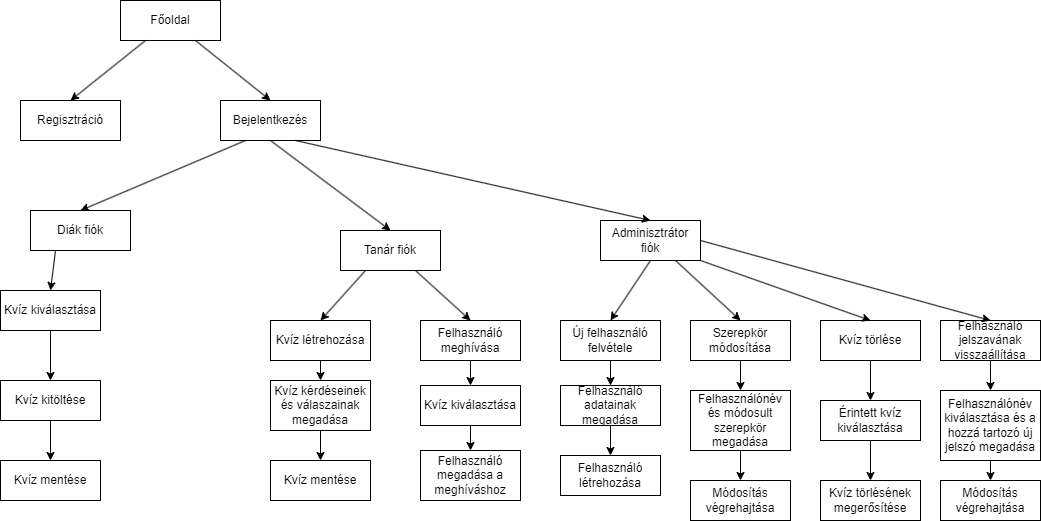

The diagram above was exported from draw.io. Its source (the exported page's mxGraphModel, read from the mxfile embedded in the PNG):
<mxGraphModel dx="1114" dy="584" grid="1" gridSize="10" guides="1" tooltips="1" connect="1" arrows="1" fold="1" page="1" pageScale="1" pageWidth="827" pageHeight="1169" math="0" shadow="0">
  <root>
    <mxCell id="0" />
    <mxCell id="1" parent="0" />
    <mxCell id="tH0oW_nubhxdFMu5iRor-1" value="Főoldal" style="rounded=0;whiteSpace=wrap;html=1;" vertex="1" parent="1">
      <mxGeometry x="180" y="80" width="100" height="40" as="geometry" />
    </mxCell>
    <mxCell id="tH0oW_nubhxdFMu5iRor-3" value="Bejelentkezés" style="rounded=0;whiteSpace=wrap;html=1;" vertex="1" parent="1">
      <mxGeometry x="280" y="180" width="100" height="40" as="geometry" />
    </mxCell>
    <mxCell id="tH0oW_nubhxdFMu5iRor-4" value="Regisztráció" style="rounded=0;whiteSpace=wrap;html=1;" vertex="1" parent="1">
      <mxGeometry x="80" y="180" width="100" height="40" as="geometry" />
    </mxCell>
    <mxCell id="tH0oW_nubhxdFMu5iRor-5" value="Adminisztrátor fiók" style="rounded=0;whiteSpace=wrap;html=1;" vertex="1" parent="1">
      <mxGeometry x="660" y="300" width="100" height="40" as="geometry" />
    </mxCell>
    <mxCell id="tH0oW_nubhxdFMu5iRor-6" value="Tanár fiók" style="rounded=0;whiteSpace=wrap;html=1;" vertex="1" parent="1">
      <mxGeometry x="400" y="310" width="100" height="40" as="geometry" />
    </mxCell>
    <mxCell id="tH0oW_nubhxdFMu5iRor-7" value="Diák fiók" style="rounded=0;whiteSpace=wrap;html=1;" vertex="1" parent="1">
      <mxGeometry x="90" y="290" width="100" height="40" as="geometry" />
    </mxCell>
    <mxCell id="tH0oW_nubhxdFMu5iRor-8" value="" style="endArrow=classic;html=1;rounded=0;exitX=0.25;exitY=1;exitDx=0;exitDy=0;entryX=0.5;entryY=0;entryDx=0;entryDy=0;" edge="1" parent="1" source="tH0oW_nubhxdFMu5iRor-1" target="tH0oW_nubhxdFMu5iRor-4">
      <mxGeometry width="50" height="50" relative="1" as="geometry">
        <mxPoint x="220" y="200" as="sourcePoint" />
        <mxPoint x="270" y="150" as="targetPoint" />
      </mxGeometry>
    </mxCell>
    <mxCell id="tH0oW_nubhxdFMu5iRor-9" value="" style="endArrow=classic;html=1;rounded=0;exitX=0.75;exitY=1;exitDx=0;exitDy=0;entryX=0.5;entryY=0;entryDx=0;entryDy=0;" edge="1" parent="1" source="tH0oW_nubhxdFMu5iRor-1" target="tH0oW_nubhxdFMu5iRor-3">
      <mxGeometry width="50" height="50" relative="1" as="geometry">
        <mxPoint x="215" y="130" as="sourcePoint" />
        <mxPoint x="140" y="190" as="targetPoint" />
      </mxGeometry>
    </mxCell>
    <mxCell id="tH0oW_nubhxdFMu5iRor-10" value="" style="endArrow=classic;html=1;rounded=0;exitX=0.25;exitY=1;exitDx=0;exitDy=0;entryX=0.5;entryY=0;entryDx=0;entryDy=0;" edge="1" parent="1" source="tH0oW_nubhxdFMu5iRor-3" target="tH0oW_nubhxdFMu5iRor-7">
      <mxGeometry width="50" height="50" relative="1" as="geometry">
        <mxPoint x="225" y="140" as="sourcePoint" />
        <mxPoint x="150" y="200" as="targetPoint" />
      </mxGeometry>
    </mxCell>
    <mxCell id="tH0oW_nubhxdFMu5iRor-11" value="" style="endArrow=classic;html=1;rounded=0;exitX=0.5;exitY=1;exitDx=0;exitDy=0;entryX=0.5;entryY=0;entryDx=0;entryDy=0;" edge="1" parent="1" source="tH0oW_nubhxdFMu5iRor-3" target="tH0oW_nubhxdFMu5iRor-6">
      <mxGeometry width="50" height="50" relative="1" as="geometry">
        <mxPoint x="235" y="150" as="sourcePoint" />
        <mxPoint x="160" y="210" as="targetPoint" />
      </mxGeometry>
    </mxCell>
    <mxCell id="tH0oW_nubhxdFMu5iRor-12" value="" style="endArrow=classic;html=1;rounded=0;exitX=0.75;exitY=1;exitDx=0;exitDy=0;entryX=0.5;entryY=0;entryDx=0;entryDy=0;" edge="1" parent="1" source="tH0oW_nubhxdFMu5iRor-3" target="tH0oW_nubhxdFMu5iRor-5">
      <mxGeometry width="50" height="50" relative="1" as="geometry">
        <mxPoint x="245" y="160" as="sourcePoint" />
        <mxPoint x="170" y="220" as="targetPoint" />
      </mxGeometry>
    </mxCell>
    <mxCell id="tH0oW_nubhxdFMu5iRor-13" value="Kvíz kiválasztása" style="rounded=0;whiteSpace=wrap;html=1;" vertex="1" parent="1">
      <mxGeometry x="60" y="370" width="100" height="40" as="geometry" />
    </mxCell>
    <mxCell id="tH0oW_nubhxdFMu5iRor-14" value="" style="endArrow=classic;html=1;rounded=0;exitX=0.25;exitY=1;exitDx=0;exitDy=0;entryX=0.5;entryY=0;entryDx=0;entryDy=0;" edge="1" parent="1" source="tH0oW_nubhxdFMu5iRor-7" target="tH0oW_nubhxdFMu5iRor-13">
      <mxGeometry width="50" height="50" relative="1" as="geometry">
        <mxPoint x="315" y="230" as="sourcePoint" />
        <mxPoint x="240" y="310" as="targetPoint" />
      </mxGeometry>
    </mxCell>
    <mxCell id="tH0oW_nubhxdFMu5iRor-15" value="Kvíz kitöltése" style="rounded=0;whiteSpace=wrap;html=1;" vertex="1" parent="1">
      <mxGeometry x="60" y="460" width="100" height="40" as="geometry" />
    </mxCell>
    <mxCell id="tH0oW_nubhxdFMu5iRor-16" value="Kvíz mentése" style="rounded=0;whiteSpace=wrap;html=1;" vertex="1" parent="1">
      <mxGeometry x="60" y="540" width="100" height="40" as="geometry" />
    </mxCell>
    <mxCell id="tH0oW_nubhxdFMu5iRor-17" value="" style="endArrow=classic;html=1;rounded=0;exitX=0.5;exitY=1;exitDx=0;exitDy=0;entryX=0.5;entryY=0;entryDx=0;entryDy=0;" edge="1" parent="1" source="tH0oW_nubhxdFMu5iRor-13" target="tH0oW_nubhxdFMu5iRor-15">
      <mxGeometry width="50" height="50" relative="1" as="geometry">
        <mxPoint x="215" y="350" as="sourcePoint" />
        <mxPoint x="180" y="400" as="targetPoint" />
      </mxGeometry>
    </mxCell>
    <mxCell id="tH0oW_nubhxdFMu5iRor-18" value="" style="endArrow=classic;html=1;rounded=0;exitX=0.5;exitY=1;exitDx=0;exitDy=0;entryX=0.5;entryY=0;entryDx=0;entryDy=0;" edge="1" parent="1" source="tH0oW_nubhxdFMu5iRor-15" target="tH0oW_nubhxdFMu5iRor-16">
      <mxGeometry width="50" height="50" relative="1" as="geometry">
        <mxPoint x="225" y="360" as="sourcePoint" />
        <mxPoint x="190" y="410" as="targetPoint" />
      </mxGeometry>
    </mxCell>
    <mxCell id="tH0oW_nubhxdFMu5iRor-19" value="Kvíz létrehozása" style="rounded=0;whiteSpace=wrap;html=1;" vertex="1" parent="1">
      <mxGeometry x="330" y="400" width="100" height="40" as="geometry" />
    </mxCell>
    <mxCell id="tH0oW_nubhxdFMu5iRor-20" value="Felhasználó meghívása" style="rounded=0;whiteSpace=wrap;html=1;" vertex="1" parent="1">
      <mxGeometry x="480" y="400" width="100" height="40" as="geometry" />
    </mxCell>
    <mxCell id="tH0oW_nubhxdFMu5iRor-21" value="Kvíz kérdéseinek és válaszainak megadása" style="rounded=0;whiteSpace=wrap;html=1;" vertex="1" parent="1">
      <mxGeometry x="330" y="460" width="100" height="50" as="geometry" />
    </mxCell>
    <mxCell id="tH0oW_nubhxdFMu5iRor-22" value="Kvíz mentése" style="rounded=0;whiteSpace=wrap;html=1;" vertex="1" parent="1">
      <mxGeometry x="330" y="540" width="100" height="40" as="geometry" />
    </mxCell>
    <mxCell id="tH0oW_nubhxdFMu5iRor-23" value="" style="endArrow=classic;html=1;rounded=0;exitX=0.25;exitY=1;exitDx=0;exitDy=0;entryX=0.5;entryY=0;entryDx=0;entryDy=0;" edge="1" parent="1" source="tH0oW_nubhxdFMu5iRor-6" target="tH0oW_nubhxdFMu5iRor-19">
      <mxGeometry width="50" height="50" relative="1" as="geometry">
        <mxPoint x="340" y="230" as="sourcePoint" />
        <mxPoint x="460" y="320" as="targetPoint" />
      </mxGeometry>
    </mxCell>
    <mxCell id="tH0oW_nubhxdFMu5iRor-24" value="" style="endArrow=classic;html=1;rounded=0;exitX=0.5;exitY=1;exitDx=0;exitDy=0;entryX=0.5;entryY=0;entryDx=0;entryDy=0;" edge="1" parent="1" source="tH0oW_nubhxdFMu5iRor-19" target="tH0oW_nubhxdFMu5iRor-21">
      <mxGeometry width="50" height="50" relative="1" as="geometry">
        <mxPoint x="350" y="240" as="sourcePoint" />
        <mxPoint x="470" y="330" as="targetPoint" />
      </mxGeometry>
    </mxCell>
    <mxCell id="tH0oW_nubhxdFMu5iRor-25" value="" style="endArrow=classic;html=1;rounded=0;exitX=0.5;exitY=1;exitDx=0;exitDy=0;entryX=0.5;entryY=0;entryDx=0;entryDy=0;" edge="1" parent="1" source="tH0oW_nubhxdFMu5iRor-21" target="tH0oW_nubhxdFMu5iRor-22">
      <mxGeometry width="50" height="50" relative="1" as="geometry">
        <mxPoint x="360" y="250" as="sourcePoint" />
        <mxPoint x="480" y="340" as="targetPoint" />
      </mxGeometry>
    </mxCell>
    <mxCell id="tH0oW_nubhxdFMu5iRor-26" value="" style="endArrow=classic;html=1;rounded=0;exitX=0.75;exitY=1;exitDx=0;exitDy=0;entryX=0.5;entryY=0;entryDx=0;entryDy=0;" edge="1" parent="1" source="tH0oW_nubhxdFMu5iRor-6" target="tH0oW_nubhxdFMu5iRor-20">
      <mxGeometry width="50" height="50" relative="1" as="geometry">
        <mxPoint x="370" y="260" as="sourcePoint" />
        <mxPoint x="490" y="350" as="targetPoint" />
      </mxGeometry>
    </mxCell>
    <mxCell id="tH0oW_nubhxdFMu5iRor-27" value="Kvíz kiválasztása" style="rounded=0;whiteSpace=wrap;html=1;" vertex="1" parent="1">
      <mxGeometry x="480" y="465" width="100" height="40" as="geometry" />
    </mxCell>
    <mxCell id="tH0oW_nubhxdFMu5iRor-28" value="Felhasználó megadása a meghíváshoz" style="rounded=0;whiteSpace=wrap;html=1;" vertex="1" parent="1">
      <mxGeometry x="480" y="530" width="100" height="50" as="geometry" />
    </mxCell>
    <mxCell id="tH0oW_nubhxdFMu5iRor-29" value="" style="endArrow=classic;html=1;rounded=0;exitX=0.5;exitY=1;exitDx=0;exitDy=0;entryX=0.5;entryY=0;entryDx=0;entryDy=0;" edge="1" parent="1" source="tH0oW_nubhxdFMu5iRor-20" target="tH0oW_nubhxdFMu5iRor-27">
      <mxGeometry width="50" height="50" relative="1" as="geometry">
        <mxPoint x="485" y="360" as="sourcePoint" />
        <mxPoint x="540" y="410" as="targetPoint" />
      </mxGeometry>
    </mxCell>
    <mxCell id="tH0oW_nubhxdFMu5iRor-30" value="" style="endArrow=classic;html=1;rounded=0;exitX=0.5;exitY=1;exitDx=0;exitDy=0;entryX=0.5;entryY=0;entryDx=0;entryDy=0;" edge="1" parent="1" source="tH0oW_nubhxdFMu5iRor-27" target="tH0oW_nubhxdFMu5iRor-28">
      <mxGeometry width="50" height="50" relative="1" as="geometry">
        <mxPoint x="495" y="370" as="sourcePoint" />
        <mxPoint x="550" y="420" as="targetPoint" />
      </mxGeometry>
    </mxCell>
    <mxCell id="tH0oW_nubhxdFMu5iRor-31" value="Új felhasználó felvétele" style="rounded=0;whiteSpace=wrap;html=1;" vertex="1" parent="1">
      <mxGeometry x="620" y="400" width="100" height="40" as="geometry" />
    </mxCell>
    <mxCell id="tH0oW_nubhxdFMu5iRor-32" value="Szerepkör módosítása" style="rounded=0;whiteSpace=wrap;html=1;" vertex="1" parent="1">
      <mxGeometry x="750" y="400" width="100" height="40" as="geometry" />
    </mxCell>
    <mxCell id="tH0oW_nubhxdFMu5iRor-33" value="Kvíz törlése" style="rounded=0;whiteSpace=wrap;html=1;" vertex="1" parent="1">
      <mxGeometry x="880" y="400" width="100" height="40" as="geometry" />
    </mxCell>
    <mxCell id="tH0oW_nubhxdFMu5iRor-34" value="Felhasználó jelszavának visszaállítása" style="rounded=0;whiteSpace=wrap;html=1;" vertex="1" parent="1">
      <mxGeometry x="1000" y="400" width="100" height="40" as="geometry" />
    </mxCell>
    <mxCell id="tH0oW_nubhxdFMu5iRor-35" value="" style="endArrow=classic;html=1;rounded=0;exitX=0.5;exitY=1;exitDx=0;exitDy=0;entryX=0.5;entryY=0;entryDx=0;entryDy=0;" edge="1" parent="1" source="tH0oW_nubhxdFMu5iRor-5" target="tH0oW_nubhxdFMu5iRor-31">
      <mxGeometry width="50" height="50" relative="1" as="geometry">
        <mxPoint x="365" y="230" as="sourcePoint" />
        <mxPoint x="720" y="310" as="targetPoint" />
      </mxGeometry>
    </mxCell>
    <mxCell id="tH0oW_nubhxdFMu5iRor-36" value="" style="endArrow=classic;html=1;rounded=0;exitX=0.75;exitY=1;exitDx=0;exitDy=0;entryX=0.5;entryY=0;entryDx=0;entryDy=0;" edge="1" parent="1" source="tH0oW_nubhxdFMu5iRor-5" target="tH0oW_nubhxdFMu5iRor-32">
      <mxGeometry width="50" height="50" relative="1" as="geometry">
        <mxPoint x="720" y="350" as="sourcePoint" />
        <mxPoint x="680" y="410" as="targetPoint" />
      </mxGeometry>
    </mxCell>
    <mxCell id="tH0oW_nubhxdFMu5iRor-37" value="" style="endArrow=classic;html=1;rounded=0;exitX=1;exitY=1;exitDx=0;exitDy=0;entryX=0.5;entryY=0;entryDx=0;entryDy=0;" edge="1" parent="1" source="tH0oW_nubhxdFMu5iRor-5" target="tH0oW_nubhxdFMu5iRor-33">
      <mxGeometry width="50" height="50" relative="1" as="geometry">
        <mxPoint x="730" y="360" as="sourcePoint" />
        <mxPoint x="690" y="420" as="targetPoint" />
      </mxGeometry>
    </mxCell>
    <mxCell id="tH0oW_nubhxdFMu5iRor-38" value="" style="endArrow=classic;html=1;rounded=0;exitX=1;exitY=0.5;exitDx=0;exitDy=0;entryX=0.5;entryY=0;entryDx=0;entryDy=0;" edge="1" parent="1" source="tH0oW_nubhxdFMu5iRor-5" target="tH0oW_nubhxdFMu5iRor-34">
      <mxGeometry width="50" height="50" relative="1" as="geometry">
        <mxPoint x="740" y="370" as="sourcePoint" />
        <mxPoint x="700" y="430" as="targetPoint" />
      </mxGeometry>
    </mxCell>
    <mxCell id="tH0oW_nubhxdFMu5iRor-39" value="Felhasználó adatainak megadása" style="rounded=0;whiteSpace=wrap;html=1;" vertex="1" parent="1">
      <mxGeometry x="620" y="465" width="100" height="40" as="geometry" />
    </mxCell>
    <mxCell id="tH0oW_nubhxdFMu5iRor-40" value="Felhasználó létrehozása" style="rounded=0;whiteSpace=wrap;html=1;" vertex="1" parent="1">
      <mxGeometry x="620" y="535" width="100" height="40" as="geometry" />
    </mxCell>
    <mxCell id="tH0oW_nubhxdFMu5iRor-41" value="Felhasználónév és módosult szerepkör megadása" style="rounded=0;whiteSpace=wrap;html=1;" vertex="1" parent="1">
      <mxGeometry x="750" y="470" width="100" height="60" as="geometry" />
    </mxCell>
    <mxCell id="tH0oW_nubhxdFMu5iRor-42" value="Módosítás végrehajtása" style="rounded=0;whiteSpace=wrap;html=1;" vertex="1" parent="1">
      <mxGeometry x="750" y="560" width="100" height="40" as="geometry" />
    </mxCell>
    <mxCell id="tH0oW_nubhxdFMu5iRor-43" value="" style="endArrow=classic;html=1;rounded=0;exitX=0.5;exitY=1;exitDx=0;exitDy=0;entryX=0.5;entryY=0;entryDx=0;entryDy=0;" edge="1" parent="1" source="tH0oW_nubhxdFMu5iRor-31" target="tH0oW_nubhxdFMu5iRor-39">
      <mxGeometry width="50" height="50" relative="1" as="geometry">
        <mxPoint x="720" y="350" as="sourcePoint" />
        <mxPoint x="680" y="410" as="targetPoint" />
      </mxGeometry>
    </mxCell>
    <mxCell id="tH0oW_nubhxdFMu5iRor-44" value="" style="endArrow=classic;html=1;rounded=0;exitX=0.5;exitY=1;exitDx=0;exitDy=0;entryX=0.5;entryY=0;entryDx=0;entryDy=0;" edge="1" parent="1" source="tH0oW_nubhxdFMu5iRor-39" target="tH0oW_nubhxdFMu5iRor-40">
      <mxGeometry width="50" height="50" relative="1" as="geometry">
        <mxPoint x="680" y="450" as="sourcePoint" />
        <mxPoint x="680" y="475" as="targetPoint" />
      </mxGeometry>
    </mxCell>
    <mxCell id="tH0oW_nubhxdFMu5iRor-45" value="" style="endArrow=classic;html=1;rounded=0;exitX=0.5;exitY=1;exitDx=0;exitDy=0;entryX=0.5;entryY=0;entryDx=0;entryDy=0;" edge="1" parent="1" source="tH0oW_nubhxdFMu5iRor-32" target="tH0oW_nubhxdFMu5iRor-41">
      <mxGeometry width="50" height="50" relative="1" as="geometry">
        <mxPoint x="690" y="460" as="sourcePoint" />
        <mxPoint x="690" y="485" as="targetPoint" />
      </mxGeometry>
    </mxCell>
    <mxCell id="tH0oW_nubhxdFMu5iRor-46" value="" style="endArrow=classic;html=1;rounded=0;exitX=0.5;exitY=1;exitDx=0;exitDy=0;entryX=0.5;entryY=0;entryDx=0;entryDy=0;" edge="1" parent="1" source="tH0oW_nubhxdFMu5iRor-41" target="tH0oW_nubhxdFMu5iRor-42">
      <mxGeometry width="50" height="50" relative="1" as="geometry">
        <mxPoint x="700" y="470" as="sourcePoint" />
        <mxPoint x="700" y="495" as="targetPoint" />
      </mxGeometry>
    </mxCell>
    <mxCell id="tH0oW_nubhxdFMu5iRor-47" value="Érintett kvíz kiválasztása" style="rounded=0;whiteSpace=wrap;html=1;" vertex="1" parent="1">
      <mxGeometry x="880" y="480" width="100" height="40" as="geometry" />
    </mxCell>
    <mxCell id="tH0oW_nubhxdFMu5iRor-48" value="Kvíz törlésének megerősítése" style="rounded=0;whiteSpace=wrap;html=1;" vertex="1" parent="1">
      <mxGeometry x="880" y="560" width="100" height="40" as="geometry" />
    </mxCell>
    <mxCell id="tH0oW_nubhxdFMu5iRor-49" value="" style="endArrow=classic;html=1;rounded=0;exitX=0.5;exitY=1;exitDx=0;exitDy=0;entryX=0.5;entryY=0;entryDx=0;entryDy=0;" edge="1" parent="1" source="tH0oW_nubhxdFMu5iRor-33" target="tH0oW_nubhxdFMu5iRor-47">
      <mxGeometry width="50" height="50" relative="1" as="geometry">
        <mxPoint x="810" y="450" as="sourcePoint" />
        <mxPoint x="810" y="480" as="targetPoint" />
      </mxGeometry>
    </mxCell>
    <mxCell id="tH0oW_nubhxdFMu5iRor-50" value="" style="endArrow=classic;html=1;rounded=0;exitX=0.5;exitY=1;exitDx=0;exitDy=0;entryX=0.5;entryY=0;entryDx=0;entryDy=0;" edge="1" parent="1" source="tH0oW_nubhxdFMu5iRor-47" target="tH0oW_nubhxdFMu5iRor-48">
      <mxGeometry width="50" height="50" relative="1" as="geometry">
        <mxPoint x="820" y="460" as="sourcePoint" />
        <mxPoint x="820" y="490" as="targetPoint" />
      </mxGeometry>
    </mxCell>
    <mxCell id="tH0oW_nubhxdFMu5iRor-51" value="Felhasználónév kiválasztása és a hozzá tartozó új jelszó megadása" style="rounded=0;whiteSpace=wrap;html=1;" vertex="1" parent="1">
      <mxGeometry x="1000" y="470" width="100" height="70" as="geometry" />
    </mxCell>
    <mxCell id="tH0oW_nubhxdFMu5iRor-52" value="Módosítás végrehajtása" style="rounded=0;whiteSpace=wrap;html=1;" vertex="1" parent="1">
      <mxGeometry x="1000" y="560" width="100" height="40" as="geometry" />
    </mxCell>
    <mxCell id="tH0oW_nubhxdFMu5iRor-53" value="" style="endArrow=classic;html=1;rounded=0;exitX=0.5;exitY=1;exitDx=0;exitDy=0;entryX=0.5;entryY=0;entryDx=0;entryDy=0;" edge="1" parent="1" source="tH0oW_nubhxdFMu5iRor-34" target="tH0oW_nubhxdFMu5iRor-51">
      <mxGeometry width="50" height="50" relative="1" as="geometry">
        <mxPoint x="940" y="450" as="sourcePoint" />
        <mxPoint x="940" y="490" as="targetPoint" />
      </mxGeometry>
    </mxCell>
    <mxCell id="tH0oW_nubhxdFMu5iRor-54" value="" style="endArrow=classic;html=1;rounded=0;exitX=0.5;exitY=1;exitDx=0;exitDy=0;entryX=0.5;entryY=0;entryDx=0;entryDy=0;" edge="1" parent="1" source="tH0oW_nubhxdFMu5iRor-51" target="tH0oW_nubhxdFMu5iRor-52">
      <mxGeometry width="50" height="50" relative="1" as="geometry">
        <mxPoint x="950" y="460" as="sourcePoint" />
        <mxPoint x="950" y="500" as="targetPoint" />
      </mxGeometry>
    </mxCell>
  </root>
</mxGraphModel>